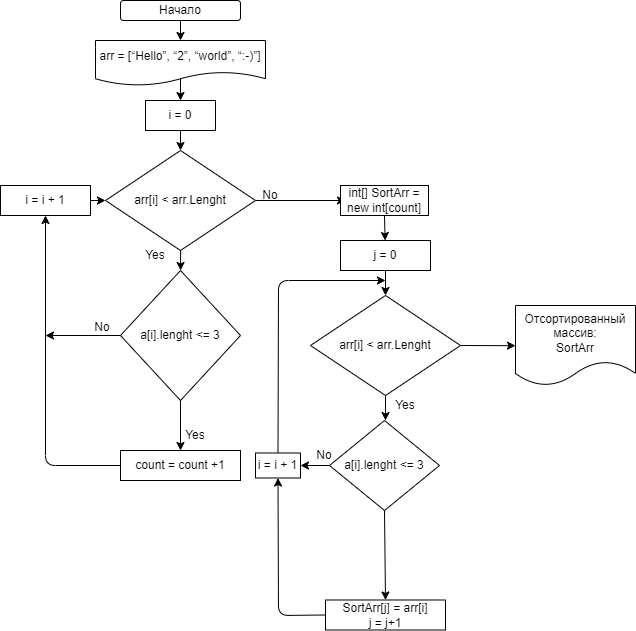

The diagram above was exported from draw.io. Its source (the exported page's mxGraphModel, read from the mxfile embedded in the PNG):
<mxGraphModel dx="1028" dy="458" grid="1" gridSize="10" guides="1" tooltips="1" connect="1" arrows="1" fold="1" page="1" pageScale="1" pageWidth="827" pageHeight="1169" math="0" shadow="0">
  <root>
    <mxCell id="0" />
    <mxCell id="1" parent="0" />
    <mxCell id="44" style="edgeStyle=none;html=1;exitX=0.5;exitY=1;exitDx=0;exitDy=0;entryX=0.5;entryY=0;entryDx=0;entryDy=0;" edge="1" parent="1" source="2">
      <mxGeometry relative="1" as="geometry">
        <mxPoint x="300" y="50" as="targetPoint" />
      </mxGeometry>
    </mxCell>
    <mxCell id="2" value="Начало" style="rounded=1;whiteSpace=wrap;html=1;" vertex="1" parent="1">
      <mxGeometry x="240" y="10" width="120" height="20" as="geometry" />
    </mxCell>
    <mxCell id="5" style="edgeStyle=none;html=1;exitX=0.5;exitY=1;exitDx=0;exitDy=0;entryX=0.5;entryY=0;entryDx=0;entryDy=0;" edge="1" parent="1" target="6">
      <mxGeometry relative="1" as="geometry">
        <mxPoint x="300" y="80" as="sourcePoint" />
        <mxPoint x="300" y="100" as="targetPoint" />
      </mxGeometry>
    </mxCell>
    <mxCell id="18" style="edgeStyle=none;html=1;exitX=1;exitY=0.5;exitDx=0;exitDy=0;" edge="1" parent="1" source="4">
      <mxGeometry relative="1" as="geometry">
        <mxPoint x="465" y="210" as="targetPoint" />
        <mxPoint x="400" y="210.0000000000001" as="sourcePoint" />
      </mxGeometry>
    </mxCell>
    <mxCell id="4" value="arr[i] &amp;lt; arr.Lenght" style="rhombus;whiteSpace=wrap;html=1;" vertex="1" parent="1">
      <mxGeometry x="225" y="160" width="150" height="100" as="geometry" />
    </mxCell>
    <mxCell id="7" style="edgeStyle=none;html=1;" edge="1" parent="1" source="6" target="4">
      <mxGeometry relative="1" as="geometry" />
    </mxCell>
    <mxCell id="6" value="i = 0" style="rounded=0;whiteSpace=wrap;html=1;" vertex="1" parent="1">
      <mxGeometry x="265" y="110" width="70" height="30" as="geometry" />
    </mxCell>
    <mxCell id="23" style="edgeStyle=none;html=1;exitX=1;exitY=0.5;exitDx=0;exitDy=0;" edge="1" parent="1" source="8" target="4">
      <mxGeometry relative="1" as="geometry" />
    </mxCell>
    <mxCell id="8" value="i = i + 1" style="rounded=0;whiteSpace=wrap;html=1;" vertex="1" parent="1">
      <mxGeometry x="120" y="195" width="90" height="30" as="geometry" />
    </mxCell>
    <mxCell id="14" style="edgeStyle=none;html=1;exitX=1.002;exitY=0.333;exitDx=0;exitDy=0;exitPerimeter=0;" edge="1" parent="1" source="9">
      <mxGeometry relative="1" as="geometry">
        <mxPoint x="300.05998800239945" y="280" as="targetPoint" />
      </mxGeometry>
    </mxCell>
    <mxCell id="9" value="Yes" style="text;html=1;strokeColor=none;fillColor=none;align=center;verticalAlign=middle;whiteSpace=wrap;rounded=0;" vertex="1" parent="1">
      <mxGeometry x="250" y="250" width="50" height="30" as="geometry" />
    </mxCell>
    <mxCell id="16" style="edgeStyle=none;html=1;exitX=0.5;exitY=1;exitDx=0;exitDy=0;entryX=0.5;entryY=0;entryDx=0;entryDy=0;" edge="1" parent="1" source="12" target="13">
      <mxGeometry relative="1" as="geometry" />
    </mxCell>
    <mxCell id="51" style="edgeStyle=none;html=1;exitX=0;exitY=0.5;exitDx=0;exitDy=0;" edge="1" parent="1" source="12">
      <mxGeometry relative="1" as="geometry">
        <mxPoint x="165" y="345" as="targetPoint" />
      </mxGeometry>
    </mxCell>
    <mxCell id="12" value="a[i].lenght &amp;lt;= 3" style="rhombus;whiteSpace=wrap;html=1;" vertex="1" parent="1">
      <mxGeometry x="240" y="280" width="120" height="130" as="geometry" />
    </mxCell>
    <mxCell id="22" style="edgeStyle=none;html=1;entryX=0.5;entryY=1;entryDx=0;entryDy=0;" edge="1" parent="1" source="13" target="8">
      <mxGeometry relative="1" as="geometry">
        <Array as="points">
          <mxPoint x="165" y="475" />
        </Array>
      </mxGeometry>
    </mxCell>
    <mxCell id="13" value="count = count +1" style="rounded=0;whiteSpace=wrap;html=1;" vertex="1" parent="1">
      <mxGeometry x="240" y="460" width="120" height="30" as="geometry" />
    </mxCell>
    <mxCell id="17" value="Yes" style="text;html=1;strokeColor=none;fillColor=none;align=center;verticalAlign=middle;whiteSpace=wrap;rounded=0;" vertex="1" parent="1">
      <mxGeometry x="290" y="430" width="50" height="30" as="geometry" />
    </mxCell>
    <mxCell id="25" style="edgeStyle=none;html=1;entryX=0.5;entryY=0;entryDx=0;entryDy=0;" edge="1" parent="1" source="20" target="24">
      <mxGeometry relative="1" as="geometry" />
    </mxCell>
    <mxCell id="20" value="j = 0" style="rounded=0;whiteSpace=wrap;html=1;" vertex="1" parent="1">
      <mxGeometry x="460" y="250" width="90" height="30" as="geometry" />
    </mxCell>
    <mxCell id="33" style="edgeStyle=none;html=1;exitX=0.5;exitY=1;exitDx=0;exitDy=0;" edge="1" parent="1" source="24">
      <mxGeometry relative="1" as="geometry">
        <mxPoint x="505" y="430" as="targetPoint" />
      </mxGeometry>
    </mxCell>
    <mxCell id="37" style="edgeStyle=none;html=1;exitX=1;exitY=0.5;exitDx=0;exitDy=0;" edge="1" parent="1" source="24">
      <mxGeometry relative="1" as="geometry">
        <mxPoint x="635" y="355.16666666666674" as="targetPoint" />
      </mxGeometry>
    </mxCell>
    <mxCell id="24" value="arr[i] &amp;lt; arr.Lenght" style="rhombus;whiteSpace=wrap;html=1;" vertex="1" parent="1">
      <mxGeometry x="430" y="305" width="150" height="100" as="geometry" />
    </mxCell>
    <mxCell id="35" style="edgeStyle=none;html=1;exitX=0.5;exitY=1;exitDx=0;exitDy=0;entryX=0.5;entryY=0;entryDx=0;entryDy=0;" edge="1" parent="1">
      <mxGeometry relative="1" as="geometry">
        <mxPoint x="505" y="490" as="sourcePoint" />
        <mxPoint x="505" y="515" as="targetPoint" />
      </mxGeometry>
    </mxCell>
    <mxCell id="36" style="edgeStyle=none;html=1;exitX=0.5;exitY=1;exitDx=0;exitDy=0;entryX=0.5;entryY=0;entryDx=0;entryDy=0;" edge="1" parent="1" source="49" target="28">
      <mxGeometry relative="1" as="geometry">
        <mxPoint x="505" y="585" as="sourcePoint" />
      </mxGeometry>
    </mxCell>
    <mxCell id="42" style="edgeStyle=none;html=1;exitX=0;exitY=0.5;exitDx=0;exitDy=0;entryX=0.5;entryY=1;entryDx=0;entryDy=0;" edge="1" parent="1" source="28" target="39">
      <mxGeometry relative="1" as="geometry">
        <mxPoint x="412.5" y="487.5" as="targetPoint" />
        <Array as="points">
          <mxPoint x="398" y="625" />
        </Array>
      </mxGeometry>
    </mxCell>
    <mxCell id="28" value="SortArr[j] = arr[i]&lt;br&gt;j = j+1" style="rounded=0;whiteSpace=wrap;html=1;" vertex="1" parent="1">
      <mxGeometry x="445" y="609.5" width="120" height="30" as="geometry" />
    </mxCell>
    <mxCell id="31" style="edgeStyle=none;html=1;exitX=0.5;exitY=1;exitDx=0;exitDy=0;" edge="1" parent="1" source="29">
      <mxGeometry relative="1" as="geometry">
        <mxPoint x="504.33333333333337" y="225.16666666666669" as="targetPoint" />
      </mxGeometry>
    </mxCell>
    <mxCell id="32" style="edgeStyle=none;html=1;exitX=0.5;exitY=1;exitDx=0;exitDy=0;" edge="1" parent="1" source="29" target="20">
      <mxGeometry relative="1" as="geometry" />
    </mxCell>
    <mxCell id="29" value="&lt;span&gt;int[] SortArr = new int[count]&lt;/span&gt;" style="rounded=0;whiteSpace=wrap;html=1;" vertex="1" parent="1">
      <mxGeometry x="460" y="195" width="88" height="30" as="geometry" />
    </mxCell>
    <mxCell id="34" value="Yes" style="text;html=1;strokeColor=none;fillColor=none;align=center;verticalAlign=middle;whiteSpace=wrap;rounded=0;" vertex="1" parent="1">
      <mxGeometry x="500" y="400" width="50" height="30" as="geometry" />
    </mxCell>
    <mxCell id="38" value="Отсортированный массив:&lt;br&gt;SortArr" style="shape=document;whiteSpace=wrap;html=1;boundedLbl=1;" vertex="1" parent="1">
      <mxGeometry x="635" y="315" width="120" height="80" as="geometry" />
    </mxCell>
    <mxCell id="43" style="edgeStyle=none;html=1;exitX=0.5;exitY=0;exitDx=0;exitDy=0;" edge="1" parent="1" source="39">
      <mxGeometry relative="1" as="geometry">
        <mxPoint x="505" y="290" as="targetPoint" />
        <mxPoint x="412.5" y="462.5" as="sourcePoint" />
        <Array as="points">
          <mxPoint x="398" y="290" />
        </Array>
      </mxGeometry>
    </mxCell>
    <mxCell id="39" value="i = i + 1" style="rounded=0;whiteSpace=wrap;html=1;" vertex="1" parent="1">
      <mxGeometry x="375" y="462.5" width="45" height="25" as="geometry" />
    </mxCell>
    <mxCell id="46" value="&lt;span&gt;arr = [“Hello”, “2”, “world”, “:-)”]&lt;/span&gt;" style="shape=document;whiteSpace=wrap;html=1;boundedLbl=1;" vertex="1" parent="1">
      <mxGeometry x="215" y="50" width="170" height="45" as="geometry" />
    </mxCell>
    <mxCell id="50" style="edgeStyle=none;html=1;exitX=0;exitY=0.5;exitDx=0;exitDy=0;" edge="1" parent="1" source="49" target="39">
      <mxGeometry relative="1" as="geometry" />
    </mxCell>
    <mxCell id="49" value="a[i].lenght &amp;lt;= 3" style="rhombus;whiteSpace=wrap;html=1;" vertex="1" parent="1">
      <mxGeometry x="449" y="430" width="110" height="90" as="geometry" />
    </mxCell>
    <mxCell id="52" value="No" style="text;html=1;strokeColor=none;fillColor=none;align=center;verticalAlign=middle;whiteSpace=wrap;rounded=0;" vertex="1" parent="1">
      <mxGeometry x="192" y="322" width="60" height="30" as="geometry" />
    </mxCell>
    <mxCell id="53" value="No" style="text;html=1;strokeColor=none;fillColor=none;align=center;verticalAlign=middle;whiteSpace=wrap;rounded=0;" vertex="1" parent="1">
      <mxGeometry x="360" y="190" width="60" height="30" as="geometry" />
    </mxCell>
    <mxCell id="54" value="No" style="text;html=1;strokeColor=none;fillColor=none;align=center;verticalAlign=middle;whiteSpace=wrap;rounded=0;" vertex="1" parent="1">
      <mxGeometry x="414" y="450" width="60" height="30" as="geometry" />
    </mxCell>
  </root>
</mxGraphModel>